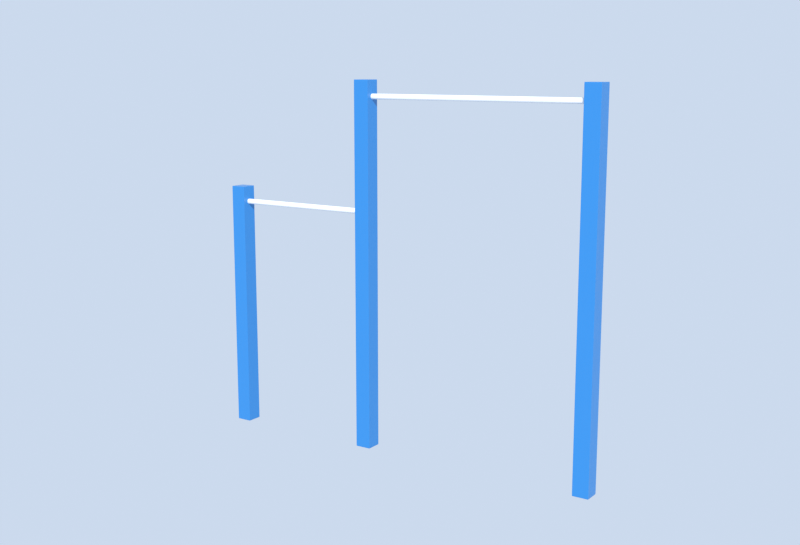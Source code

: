 # Source: pullup_bar_v2.blend  (saved by Blender 5.1.30; exported with 4.5.12 LTS)
import bpy
from mathutils import Matrix  # noqa: F401  (used for matrix-valued properties, if any)

bpy.ops.wm.read_factory_settings(use_empty=True)
scene = bpy.context.scene
scene.name = 'Scene'

# ---- collections
col_pullupbar = bpy.data.collections.new('PullUpBar'); scene.collection.children.link(col_pullupbar)

# ---- materials (node trees are filled in below, after node groups)
mat_steel_blue = bpy.data.materials.new('Steel_Blue')
mat_grip_white = bpy.data.materials.new('Grip_White')

# ---- material node trees
mat_steel_blue.use_nodes = True; mat_steel_blue.node_tree.nodes.clear()
_N = mat_steel_blue.node_tree.nodes; _L = mat_steel_blue.node_tree.links
n0 = _N.new('ShaderNodeBsdfPrincipled'); n0.name = 'Principled BSDF'; n0.location = (-200, 100)
n0.inputs[0].default_value = (0.02122, 0.2051, 0.5457, 1.0)
n0.inputs[19].default_value = 0.2
n0.inputs[20].default_value = 0.26
n1 = _N.new('ShaderNodeOutputMaterial'); n1.name = 'Material Output'; n1.location = (200, 100)
n2 = _N.new('ShaderNodeTexNoise'); n2.name = 'pr_rough_noise'; n2.location = (-900, 200)
n2.label = 'pr_rough_noise'
n2.width = 145
n2.inputs[2].default_value = 6.0
n3 = _N.new('ShaderNodeValToRGB'); n3.name = 'pr_rough_ramp'; n3.location = (-650, 200)
n3.label = 'pr_rough_ramp'
while len(n3.color_ramp.elements) > 1: n3.color_ramp.elements.remove(n3.color_ramp.elements[-1])
n3.color_ramp.elements[0].position = 0.0; n3.color_ramp.elements[0].color = (0.3, 0.3, 0.3, 1.0)
_e = n3.color_ramp.elements.new(1.0); _e.color = (0.46, 0.46, 0.46, 1.0)
n4 = _N.new('ShaderNodeTexNoise'); n4.name = 'pr_bump_noise'; n4.location = (-900, -150)
n4.label = 'pr_bump_noise'
n4.width = 145
n4.inputs[2].default_value = 200.0
n4.inputs[3].default_value = 5.0
n5 = _N.new('ShaderNodeBump'); n5.name = 'pr_bump'; n5.location = (-650, -150)
n5.label = 'pr_bump'
n5.inputs[0].default_value = 0.06
n5.inputs[1].default_value = 0.0009
_L.new(n0.outputs[0], n1.inputs[0])
_L.new(n2.outputs[0], n3.inputs[0])
_L.new(n3.outputs[0], n0.inputs[2])
_L.new(n4.outputs[0], n5.inputs[3])
_L.new(n5.outputs[0], n0.inputs[5])
n1.is_active_output = True
mat_grip_white.use_nodes = True; mat_grip_white.node_tree.nodes.clear()
_N = mat_grip_white.node_tree.nodes; _L = mat_grip_white.node_tree.links
n0 = _N.new('ShaderNodeBsdfPrincipled'); n0.name = 'Principled BSDF'; n0.location = (-200, 100)
n0.inputs[0].default_value = (0.855, 0.8796, 0.9047, 1.0)
n0.inputs[19].default_value = 0.12
n0.inputs[20].default_value = 0.26
n1 = _N.new('ShaderNodeOutputMaterial'); n1.name = 'Material Output'; n1.location = (200, 100)
n2 = _N.new('ShaderNodeTexNoise'); n2.name = 'Noise Texture'; n2.location = (0, 0)
n2.width = 145
n2.inputs[2].default_value = 120.0
n3 = _N.new('ShaderNodeBump'); n3.name = 'Bump'; n3.location = (0, 0)
n3.inputs[0].default_value = 0.15
n4 = _N.new('ShaderNodeTexNoise'); n4.name = 'pr_rough_noise'; n4.location = (-900, 200)
n4.label = 'pr_rough_noise'
n4.width = 145
n4.inputs[2].default_value = 6.0
n5 = _N.new('ShaderNodeValToRGB'); n5.name = 'pr_rough_ramp'; n5.location = (-650, 200)
n5.label = 'pr_rough_ramp'
while len(n5.color_ramp.elements) > 1: n5.color_ramp.elements.remove(n5.color_ramp.elements[-1])
n5.color_ramp.elements[0].position = 0.0; n5.color_ramp.elements[0].color = (0.45, 0.45, 0.45, 1.0)
_e = n5.color_ramp.elements.new(1.0); _e.color = (0.62, 0.62, 0.62, 1.0)
_L.new(n0.outputs[0], n1.inputs[0])
_L.new(n2.outputs[0], n3.inputs[3])
_L.new(n3.outputs[0], n0.inputs[5])
_L.new(n4.outputs[0], n5.inputs[0])
_L.new(n5.outputs[0], n0.inputs[2])
n1.is_active_output = True

# ---- world
world_w = bpy.data.worlds.new('W'); scene.world = world_w
world_w.use_nodes = True; world_w.node_tree.nodes.clear()
_N = world_w.node_tree.nodes; _L = world_w.node_tree.links
n0 = _N.new('ShaderNodeBackground'); n0.name = 'Background'; n0.location = (-200, 100)
n0.inputs[0].default_value = (0.6, 0.7, 0.85, 1.0)
n1 = _N.new('ShaderNodeOutputWorld'); n1.name = 'World Output'; n1.location = (200, 100)
_L.new(n0.outputs[0], n1.inputs[0])
n1.is_active_output = True

# ---- cameras
cam_previewcam = bpy.data.cameras.new('PreviewCam')

# ---- lights
light_prevsun = bpy.data.lights.new('PrevSun', 'SUN')
light_prevsun.energy = 4.0

# ---- meshes
me_cube_001 = bpy.data.meshes.new('Cube.001')
me_cube_001.from_pydata([(-0.5, -0.5, -0.5), (-0.5, -0.5, 0.5), (-0.5, 0.5, -0.5), (-0.5, 0.5, 0.5), (0.5, -0.5, -0.5), (0.5, -0.5, 0.5), (0.5, 0.5, -0.5), (0.5, 0.5, 0.5)], [], [(0, 1, 3, 2), (2, 3, 7, 6), (6, 7, 5, 4), (4, 5, 1, 0), (2, 6, 4, 0), (7, 3, 1, 5)])
_uv = me_cube_001.uv_layers.new(name='UVMap')
_uv.uv.foreach_set('vector', [0.375, 0.0, 0.625, 0.0, 0.625, 0.25, 0.375, 0.25, 0.375, 0.25, 0.625, 0.25, 0.625, 0.5, 0.375, 0.5, 0.375, 0.5, 0.625, 0.5, 0.625, 0.75, 0.375, 0.75, 0.375, 0.75, 0.625, 0.75, 0.625, 1.0, 0.375, 1.0, 0.125, 0.5, 0.375, 0.5, 0.375, 0.75, 0.125, 0.75, 0.625, 0.5, 0.875, 0.5, 0.875, 0.75, 0.625, 0.75])
me_cube_001.materials.append(mat_steel_blue)
me_cube_001.update()
me_cube_003 = bpy.data.meshes.new('Cube.003')
me_cube_003.from_pydata([(-0.5, -0.5, -0.5), (-0.5, -0.5, 0.5), (-0.5, 0.5, -0.5), (-0.5, 0.5, 0.5), (0.5, -0.5, -0.5), (0.5, -0.5, 0.5), (0.5, 0.5, -0.5), (0.5, 0.5, 0.5)], [], [(0, 1, 3, 2), (2, 3, 7, 6), (6, 7, 5, 4), (4, 5, 1, 0), (2, 6, 4, 0), (7, 3, 1, 5)])
_uv = me_cube_003.uv_layers.new(name='UVMap')
_uv.uv.foreach_set('vector', [0.375, 0.0, 0.625, 0.0, 0.625, 0.25, 0.375, 0.25, 0.375, 0.25, 0.625, 0.25, 0.625, 0.5, 0.375, 0.5, 0.375, 0.5, 0.625, 0.5, 0.625, 0.75, 0.375, 0.75, 0.375, 0.75, 0.625, 0.75, 0.625, 1.0, 0.375, 1.0, 0.125, 0.5, 0.375, 0.5, 0.375, 0.75, 0.125, 0.75, 0.625, 0.5, 0.875, 0.5, 0.875, 0.75, 0.625, 0.75])
me_cube_003.materials.append(mat_steel_blue)
me_cube_003.update()
me_cylinder = bpy.data.meshes.new('Cylinder')
me_cylinder.from_pydata([(0.0, 0.017, -0.75), (0.0, 0.017, 0.75), (0.0044, 0.01642, -0.75), (0.0044, 0.01642, 0.75), (0.0085, 0.01472, -0.75), (0.0085, 0.01472, 0.75), (0.01202, 0.01202, -0.75), (0.01202, 0.01202, 0.75), (0.01472, 0.0085, -0.75), (0.01472, 0.0085, 0.75), (0.01642, 0.0044, -0.75), (0.01642, 0.0044, 0.75), (0.017, 0.0, -0.75), (0.017, 0.0, 0.75), (0.01642, -0.0044, -0.75), (0.01642, -0.0044, 0.75), (0.01472, -0.0085, -0.75), (0.01472, -0.0085, 0.75), (0.01202, -0.01202, -0.75), (0.01202, -0.01202, 0.75), (0.0085, -0.01472, -0.75), (0.0085, -0.01472, 0.75), (0.0044, -0.01642, -0.75), (0.0044, -0.01642, 0.75), (0.0, -0.017, -0.75), (0.0, -0.017, 0.75), (-0.0044, -0.01642, -0.75), (-0.0044, -0.01642, 0.75), (-0.0085, -0.01472, -0.75), (-0.0085, -0.01472, 0.75), (-0.01202, -0.01202, -0.75), (-0.01202, -0.01202, 0.75), (-0.01472, -0.0085, -0.75), (-0.01472, -0.0085, 0.75), (-0.01642, -0.0044, -0.75), (-0.01642, -0.0044, 0.75), (-0.017, 0.0, -0.75), (-0.017, 0.0, 0.75), (-0.01642, 0.0044, -0.75), (-0.01642, 0.0044, 0.75), (-0.01472, 0.0085, -0.75), (-0.01472, 0.0085, 0.75), (-0.01202, 0.01202, -0.75), (-0.01202, 0.01202, 0.75), (-0.0085, 0.01472, -0.75), (-0.0085, 0.01472, 0.75), (-0.0044, 0.01642, -0.75), (-0.0044, 0.01642, 0.75)], [], [(0, 1, 3, 2), (2, 3, 5, 4), (4, 5, 7, 6), (6, 7, 9, 8), (8, 9, 11, 10), (10, 11, 13, 12), (12, 13, 15, 14), (14, 15, 17, 16), (16, 17, 19, 18), (18, 19, 21, 20), (20, 21, 23, 22), (22, 23, 25, 24), (24, 25, 27, 26), (26, 27, 29, 28), (28, 29, 31, 30), (30, 31, 33, 32), (32, 33, 35, 34), (34, 35, 37, 36), (36, 37, 39, 38), (38, 39, 41, 40), (40, 41, 43, 42), (42, 43, 45, 44), (3, 1, 47, 45, 43, 41, 39, 37, 35, 33, 31, 29, 27, 25, 23, 21, 19, 17, 15, 13, 11, 9, 7, 5), (44, 45, 47, 46), (46, 47, 1, 0), (0, 2, 4, 6, 8, 10, 12, 14, 16, 18, 20, 22, 24, 26, 28, 30, 32, 34, 36, 38, 40, 42, 44, 46)])
_uv = me_cylinder.uv_layers.new(name='UVMap')
_uv.uv.foreach_set('vector', [1.0, 0.5, 1.0, 1.0, 0.9583, 1.0, 0.9583, 0.5, 0.9583, 0.5, 0.9583, 1.0, 0.9167, 1.0, 0.9167, 0.5, 0.9167, 0.5, 0.9167, 1.0, 0.875, 1.0, 0.875, 0.5, 0.875, 0.5, 0.875, 1.0, 0.8333, 1.0, 0.8333, 0.5, 0.8333, 0.5, 0.8333, 1.0, 0.7917, 1.0, 0.7917, 0.5, 0.7917, 0.5, 0.7917, 1.0, 0.75, 1.0, 0.75, 0.5, 0.75, 0.5, 0.75, 1.0, 0.7083, 1.0, 0.7083, 0.5, 0.7083, 0.5, 0.7083, 1.0, 0.6667, 1.0, 0.6667, 0.5, 0.6667, 0.5, 0.6667, 1.0, 0.625, 1.0, 0.625, 0.5, 0.625, 0.5, 0.625, 1.0, 0.5833, 1.0, 0.5833, 0.5, 0.5833, 0.5, 0.5833, 1.0, 0.5417, 1.0, 0.5417, 0.5, 0.5417, 0.5, 0.5417, 1.0, 0.5, 1.0, 0.5, 0.5, 0.5, 0.5, 0.5, 1.0, 0.4583, 1.0, 0.4583, 0.5, 0.4583, 0.5, 0.4583, 1.0, 0.4167, 1.0, 0.4167, 0.5, 0.4167, 0.5, 0.4167, 1.0, 0.375, 1.0, 0.375, 0.5, 0.375, 0.5, 0.375, 1.0, 0.3333, 1.0, 0.3333, 0.5, 0.3333, 0.5, 0.3333, 1.0, 0.2917, 1.0, 0.2917, 0.5, 0.2917, 0.5, 0.2917, 1.0, 0.25, 1.0, 0.25, 0.5, 0.25, 0.5, 0.25, 1.0, 0.2083, 1.0, 0.2083, 0.5, 0.2083, 0.5, 0.2083, 1.0, 0.1667, 1.0, 0.1667, 0.5, 0.1667, 0.5, 0.1667, 1.0, 0.125, 1.0, 0.125, 0.5, 0.125, 0.5, 0.125, 1.0, 0.08333, 1.0, 0.08333, 0.5, 0.3121, 0.4818, 0.25, 0.49, 0.1879, 0.4818, 0.13, 0.4578, 0.08029, 0.4197, 0.04215, 0.37, 0.01818, 0.3121, 0.01, 0.25, 0.01818, 0.1879, 0.04215, 0.13, 0.08029, 0.08029, 0.13, 0.04215, 0.1879, 0.01818, 0.25, 0.01, 0.3121, 0.01818, 0.37, 0.04215, 0.4197, 0.08029, 0.4578, 0.13, 0.4818, 0.1879, 0.49, 0.25, 0.4818, 0.3121, 0.4578, 0.37, 0.4197, 0.4197, 0.37, 0.4578, 0.08333, 0.5, 0.08333, 1.0, 0.04167, 1.0, 0.04167, 0.5, 0.04167, 0.5, 0.04167, 1.0, -1.863e-07, 1.0, -1.863e-07, 0.5, 0.75, 0.49, 0.8121, 0.4818, 0.87, 0.4578, 0.9197, 0.4197, 0.9578, 0.37, 0.9818, 0.3121, 0.99, 0.25, 0.9818, 0.1879, 0.9578, 0.13, 0.9197, 0.08029, 0.87, 0.04215, 0.8121, 0.01818, 0.75, 0.01, 0.6879, 0.01818, 0.63, 0.04215, 0.5803, 0.08029, 0.5422, 0.13, 0.5182, 0.1879, 0.51, 0.25, 0.5182, 0.3121, 0.5422, 0.37, 0.5803, 0.4197, 0.63, 0.4578, 0.6879, 0.4818])
me_cylinder.materials.append(mat_grip_white)
me_cylinder.update()
me_cube = bpy.data.meshes.new('Cube')
me_cube.from_pydata([(-0.5, -0.5, -0.5), (-0.5, -0.5, 0.5), (-0.5, 0.5, -0.5), (-0.5, 0.5, 0.5), (0.5, -0.5, -0.5), (0.5, -0.5, 0.5), (0.5, 0.5, -0.5), (0.5, 0.5, 0.5)], [], [(0, 1, 3, 2), (2, 3, 7, 6), (6, 7, 5, 4), (4, 5, 1, 0), (2, 6, 4, 0), (7, 3, 1, 5)])
_uv = me_cube.uv_layers.new(name='UVMap')
_uv.uv.foreach_set('vector', [0.375, 0.0, 0.625, 0.0, 0.625, 0.25, 0.375, 0.25, 0.375, 0.25, 0.625, 0.25, 0.625, 0.5, 0.375, 0.5, 0.375, 0.5, 0.625, 0.5, 0.625, 0.75, 0.375, 0.75, 0.375, 0.75, 0.625, 0.75, 0.625, 1.0, 0.375, 1.0, 0.125, 0.5, 0.375, 0.5, 0.375, 0.75, 0.125, 0.75, 0.625, 0.5, 0.875, 0.5, 0.875, 0.75, 0.625, 0.75])
me_cube.materials.append(mat_steel_blue)
me_cube.update()
me_cylinder_001 = bpy.data.meshes.new('Cylinder.001')
me_cylinder_001.from_pydata([(0.0, 0.017, -0.5), (0.0, 0.017, 0.5), (0.0044, 0.01642, -0.5), (0.0044, 0.01642, 0.5), (0.0085, 0.01472, -0.5), (0.0085, 0.01472, 0.5), (0.01202, 0.01202, -0.5), (0.01202, 0.01202, 0.5), (0.01472, 0.0085, -0.5), (0.01472, 0.0085, 0.5), (0.01642, 0.0044, -0.5), (0.01642, 0.0044, 0.5), (0.017, 0.0, -0.5), (0.017, 0.0, 0.5), (0.01642, -0.0044, -0.5), (0.01642, -0.0044, 0.5), (0.01472, -0.0085, -0.5), (0.01472, -0.0085, 0.5), (0.01202, -0.01202, -0.5), (0.01202, -0.01202, 0.5), (0.0085, -0.01472, -0.5), (0.0085, -0.01472, 0.5), (0.0044, -0.01642, -0.5), (0.0044, -0.01642, 0.5), (0.0, -0.017, -0.5), (0.0, -0.017, 0.5), (-0.0044, -0.01642, -0.5), (-0.0044, -0.01642, 0.5), (-0.0085, -0.01472, -0.5), (-0.0085, -0.01472, 0.5), (-0.01202, -0.01202, -0.5), (-0.01202, -0.01202, 0.5), (-0.01472, -0.0085, -0.5), (-0.01472, -0.0085, 0.5), (-0.01642, -0.0044, -0.5), (-0.01642, -0.0044, 0.5), (-0.017, 0.0, -0.5), (-0.017, 0.0, 0.5), (-0.01642, 0.0044, -0.5), (-0.01642, 0.0044, 0.5), (-0.01472, 0.0085, -0.5), (-0.01472, 0.0085, 0.5), (-0.01202, 0.01202, -0.5), (-0.01202, 0.01202, 0.5), (-0.0085, 0.01472, -0.5), (-0.0085, 0.01472, 0.5), (-0.0044, 0.01642, -0.5), (-0.0044, 0.01642, 0.5)], [], [(0, 1, 3, 2), (2, 3, 5, 4), (4, 5, 7, 6), (6, 7, 9, 8), (8, 9, 11, 10), (10, 11, 13, 12), (12, 13, 15, 14), (14, 15, 17, 16), (16, 17, 19, 18), (18, 19, 21, 20), (20, 21, 23, 22), (22, 23, 25, 24), (24, 25, 27, 26), (26, 27, 29, 28), (28, 29, 31, 30), (30, 31, 33, 32), (32, 33, 35, 34), (34, 35, 37, 36), (36, 37, 39, 38), (38, 39, 41, 40), (40, 41, 43, 42), (42, 43, 45, 44), (3, 1, 47, 45, 43, 41, 39, 37, 35, 33, 31, 29, 27, 25, 23, 21, 19, 17, 15, 13, 11, 9, 7, 5), (44, 45, 47, 46), (46, 47, 1, 0), (0, 2, 4, 6, 8, 10, 12, 14, 16, 18, 20, 22, 24, 26, 28, 30, 32, 34, 36, 38, 40, 42, 44, 46)])
_uv = me_cylinder_001.uv_layers.new(name='UVMap')
_uv.uv.foreach_set('vector', [1.0, 0.5, 1.0, 1.0, 0.9583, 1.0, 0.9583, 0.5, 0.9583, 0.5, 0.9583, 1.0, 0.9167, 1.0, 0.9167, 0.5, 0.9167, 0.5, 0.9167, 1.0, 0.875, 1.0, 0.875, 0.5, 0.875, 0.5, 0.875, 1.0, 0.8333, 1.0, 0.8333, 0.5, 0.8333, 0.5, 0.8333, 1.0, 0.7917, 1.0, 0.7917, 0.5, 0.7917, 0.5, 0.7917, 1.0, 0.75, 1.0, 0.75, 0.5, 0.75, 0.5, 0.75, 1.0, 0.7083, 1.0, 0.7083, 0.5, 0.7083, 0.5, 0.7083, 1.0, 0.6667, 1.0, 0.6667, 0.5, 0.6667, 0.5, 0.6667, 1.0, 0.625, 1.0, 0.625, 0.5, 0.625, 0.5, 0.625, 1.0, 0.5833, 1.0, 0.5833, 0.5, 0.5833, 0.5, 0.5833, 1.0, 0.5417, 1.0, 0.5417, 0.5, 0.5417, 0.5, 0.5417, 1.0, 0.5, 1.0, 0.5, 0.5, 0.5, 0.5, 0.5, 1.0, 0.4583, 1.0, 0.4583, 0.5, 0.4583, 0.5, 0.4583, 1.0, 0.4167, 1.0, 0.4167, 0.5, 0.4167, 0.5, 0.4167, 1.0, 0.375, 1.0, 0.375, 0.5, 0.375, 0.5, 0.375, 1.0, 0.3333, 1.0, 0.3333, 0.5, 0.3333, 0.5, 0.3333, 1.0, 0.2917, 1.0, 0.2917, 0.5, 0.2917, 0.5, 0.2917, 1.0, 0.25, 1.0, 0.25, 0.5, 0.25, 0.5, 0.25, 1.0, 0.2083, 1.0, 0.2083, 0.5, 0.2083, 0.5, 0.2083, 1.0, 0.1667, 1.0, 0.1667, 0.5, 0.1667, 0.5, 0.1667, 1.0, 0.125, 1.0, 0.125, 0.5, 0.125, 0.5, 0.125, 1.0, 0.08333, 1.0, 0.08333, 0.5, 0.3121, 0.4818, 0.25, 0.49, 0.1879, 0.4818, 0.13, 0.4578, 0.08029, 0.4197, 0.04215, 0.37, 0.01818, 0.3121, 0.01, 0.25, 0.01818, 0.1879, 0.04215, 0.13, 0.08029, 0.08029, 0.13, 0.04215, 0.1879, 0.01818, 0.25, 0.01, 0.3121, 0.01818, 0.37, 0.04215, 0.4197, 0.08029, 0.4578, 0.13, 0.4818, 0.1879, 0.49, 0.25, 0.4818, 0.3121, 0.4578, 0.37, 0.4197, 0.4197, 0.37, 0.4578, 0.08333, 0.5, 0.08333, 1.0, 0.04167, 1.0, 0.04167, 0.5, 0.04167, 0.5, 0.04167, 1.0, -1.863e-07, 1.0, -1.863e-07, 0.5, 0.75, 0.49, 0.8121, 0.4818, 0.87, 0.4578, 0.9197, 0.4197, 0.9578, 0.37, 0.9818, 0.3121, 0.99, 0.25, 0.9818, 0.1879, 0.9578, 0.13, 0.9197, 0.08029, 0.87, 0.04215, 0.8121, 0.01818, 0.75, 0.01, 0.6879, 0.01818, 0.63, 0.04215, 0.5803, 0.08029, 0.5422, 0.13, 0.5182, 0.1879, 0.51, 0.25, 0.5182, 0.3121, 0.5422, 0.37, 0.5803, 0.4197, 0.63, 0.4578, 0.6879, 0.4818])
me_cylinder_001.materials.append(mat_grip_white)
me_cylinder_001.update()

# ---- objects
ob_previewcam = bpy.data.objects.new('PreviewCam', cam_previewcam)
ob_prevsun = bpy.data.objects.new('PrevSun', light_prevsun)
ob_post_left = bpy.data.objects.new('Post_Left', me_cube_001)
ob_post_right = bpy.data.objects.new('Post_Right', me_cube_003)
ob_bar_pullup_high = bpy.data.objects.new('Bar_PullUp_High', me_cylinder)
ob_post_child = bpy.data.objects.new('Post_Child', me_cube)
ob_bar_pullup_low = bpy.data.objects.new('Bar_PullUp_Low', me_cylinder_001)

# ---- transforms, parenting, visibility, modifiers, constraints
ob_previewcam.location = (5.0, -5.45, 2.4)
ob_previewcam.rotation_euler = (1.384, 3.733e-08, 0.5922)
ob_prevsun.location = (1.8, 0.05, 0.0)
ob_prevsun.rotation_euler = (0.9599, 0.0, 0.6109)
ob_post_left.location = (1.05, 0.05, 1.15)
ob_post_left.scale = (0.1, 0.1, 2.3)
_m = ob_post_left.modifiers.new('Bevel', 'BEVEL')
_m.width = 0.008
_m.width_pct = 0.008
_m.segments = 3
ob_post_right.location = (2.55, 0.05, 1.15)
ob_post_right.scale = (0.1, 0.1, 2.3)
_m = ob_post_right.modifiers.new('Bevel', 'BEVEL')
_m.width = 0.008
_m.width_pct = 0.008
_m.segments = 3
ob_bar_pullup_high.location = (1.8, 0.05, 2.2)
ob_bar_pullup_high.rotation_euler = (0.0, 1.571, 0.0)
ob_post_child.location = (0.05, 0.05, 0.8)
ob_post_child.scale = (0.1, 0.1, 1.6)
_m = ob_post_child.modifiers.new('Bevel', 'BEVEL')
_m.width = 0.008
_m.width_pct = 0.008
_m.segments = 3
ob_bar_pullup_low.location = (0.55, 0.05, 1.5)
ob_bar_pullup_low.rotation_euler = (0.0, 1.571, 0.0)

# ---- collection membership
scene.collection.objects.link(ob_previewcam)
scene.collection.objects.link(ob_prevsun)
col_pullupbar.objects.link(ob_post_left)
col_pullupbar.objects.link(ob_post_right)
col_pullupbar.objects.link(ob_bar_pullup_high)
col_pullupbar.objects.link(ob_post_child)
col_pullupbar.objects.link(ob_bar_pullup_low)

# ---- scene / render settings (as saved in the file)
scene.camera = ob_previewcam
scene.frame_start = 1; scene.frame_end = 250; scene.frame_set(1)
scene.render.engine = 'BLENDER_EEVEE_NEXT'
scene.render.resolution_x = 1100
scene.render.resolution_y = 750
scene.render.bake_bias = 0.0
scene.render.bake_samples = 0
scene.cycles.sampling_pattern = 'TABULATED_SOBOL'
scene.eevee.use_volume_custom_range = False
scene.view_settings.view_transform = 'Standard'
bpy.context.view_layer.update()
